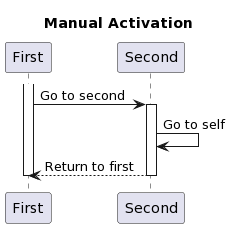

The diagram above was rendered by PlantUML. Its source (embedded in the PNG):
@startuml
title: Manual Activation
participant "First" as p1
participant "Second" as p2
activate p1
p1->p2: Go to second
activate p2
p2->p2: Go to self
p2-->p1: Return to first
deactivate p2
deactivate p1
@enduml